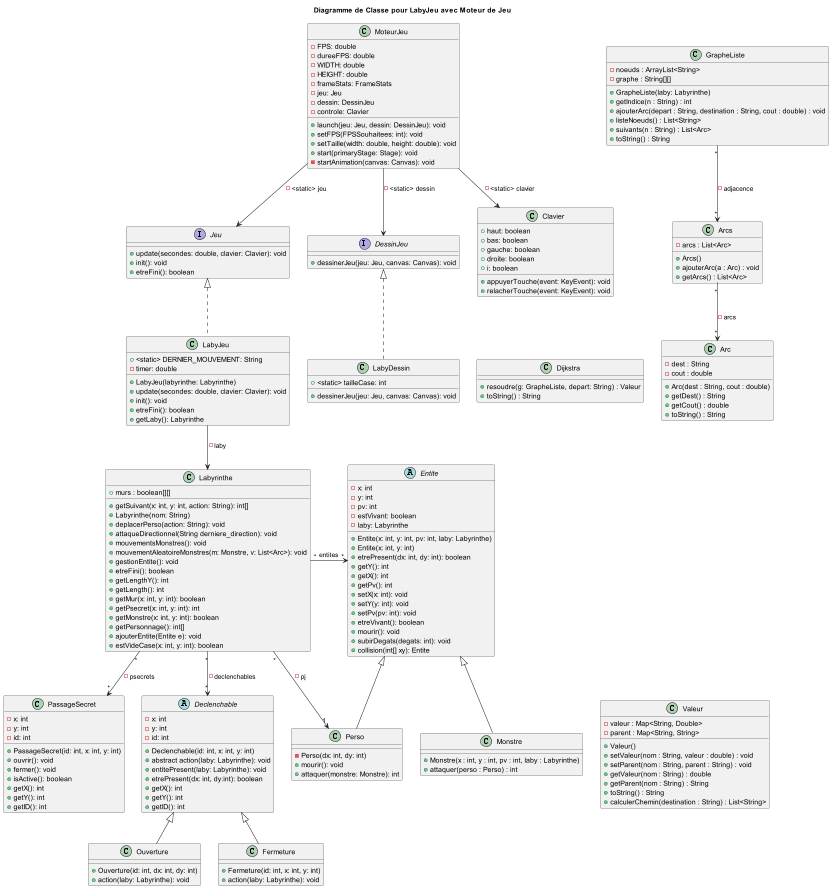

The diagram above was rendered by PlantUML. Its source (embedded in the PNG):
@startuml
title Diagramme de Classe pour LabyJeu avec Moteur de Jeu

interface Jeu {
    +update(secondes: double, clavier: Clavier): void
    +init(): void
    +etreFini(): boolean
}

class LabyJeu {
    +<static> DERNIER_MOUVEMENT: String
    -timer: double

    +LabyJeu(labyrinthe: Labyrinthe)
    +update(secondes: double, clavier: Clavier): void
    +init(): void
    +etreFini(): boolean
    +getLaby(): Labyrinthe
}

interface DessinJeu {
    +dessinerJeu(jeu: Jeu, canvas: Canvas): void
}

class LabyDessin {
    +<static> tailleCase: int
    +dessinerJeu(jeu: Jeu, canvas: Canvas): void
}

class Labyrinthe {
    +murs : boolean[][]


    +getSuivant(x: int, y: int, action: String): int[]
    +Labyrinthe(nom: String)
    +deplacerPerso(action: String): void
    +attaqueDirectionnel(String derniere_direction): void
    +mouvementsMonstres(): void
    +mouvementAleatoireMonstres(m: Monstre, v: List<Arc>): void
    +gestionEntite(): void
    +etreFini(): boolean
    +getLengthY(): int
    +getLength(): int
    +getMur(x: int, y: int): boolean
    +getPsecret(x: int, y: int): int
    +getMonstre(x: int, y: int): boolean
    +getPersonnage(): int[]
    +ajouterEntite(Entite e): void
    +estVideCase(x: int, y: int): boolean
}

class Clavier {
    +haut: boolean
    +bas: boolean
    +gauche: boolean
    +droite: boolean
    +i: boolean
    +appuyerTouche(event: KeyEvent): void
    +relacherTouche(event: KeyEvent): void
}

class MoteurJeu {
    -FPS: double
    -dureeFPS: double
    -WIDTH: double
    -HEIGHT: double
    -frameStats: FrameStats
    -jeu: Jeu
    -dessin: DessinJeu
    -controle: Clavier
    +launch(jeu: Jeu, dessin: DessinJeu): void
    +setFPS(FPSSouhaitees: int): void
    +setTaille(width: double, height: double): void
    +start(primaryStage: Stage): void
    -startAnimation(canvas: Canvas): void
}
class Monstre{
    + Monstre(x : int, y : int, pv : int, laby : Labyrinthe)
    + attaquer(perso : Perso) : int
             }
class Perso {
'    -boolean[][] murs
    -Perso(dx: int, dy: int)
    +mourir(): void
'    +getPersonnage(): int[]
'    +getPerso(): Perso
'    +majLaby(): void
     +attaquer(monstre: Monstre): int
}

abstract class Declenchable {
    -x: int
    -y: int
    -id: int
    +Declenchable(id: int, x: int, y: int)
    +abstract action(laby: Labyrinthe): void
    +entitePresent(laby: Labyrinthe): void
    +etrePresent(dx: int, dy:int): boolean
    +getX(): int
    +getY(): int
    +getID(): int
}

class PassageSecret{
    -x: int
    -y: int
    -id: int
    +PassageSecret(id: int, x: int, y: int)
    +ouvrir(): void
    +fermer(): void
    +isActive(): boolean
    +getX(): int
    +getY(): int
    +getID(): int
}

class Ouverture{
    +Ouverture(id: int, dx: int, dy: int)
    +action(laby: Labyrinthe): void
}

class Fermeture{
    +Fermeture(id: int, x: int, y: int)
    +action(laby: Labyrinthe): void
}

abstract class Entite{
    -x: int
    -y: int
    -pv: int
    -estVivant: boolean
    -laby: Labyrinthe
    +Entite(x: int, y: int, pv: int, laby: Labyrinthe)
    +Entite(x: int, y: int)
    +etrePresent(dx: int, dy: int): boolean
    +getY(): int
    +getX(): int
    +getPv(): int
    +setX(x: int): void
    +setY(y: int): void
    +setPv(pv: int): void
    +etreVivant(): boolean
    +mourir(): void
    +subirDegats(degats: int): void
    +collision(int[] xy): Entite
}

class Arc{
    - dest : String
    - cout : double

    + Arc(dest : String, cout : double)
    + getDest() : String
    + getCout() : double
    + toString() : String
}
class Arcs{
        - arcs : List<Arc>

        + Arcs()
        + ajouterArc(a : Arc) : void
        + getArcs() : List<Arc>
    }


class Dijkstra{
    +resoudre(g: GrapheListe, depart: String) : Valeur
    +toString() : String
              }
class GrapheListe{
    - noeuds : ArrayList<String>
    - graphe : String[][]

    + GrapheListe(laby: Labyrinthe)
    + getIndice(n : String) : int
    + ajouterArc(depart : String, destination : String, cout : double) : void
    + listeNoeuds() : List<String>
    + suivants(n : String) : List<Arc>
    + toString() : String
                 }

class Valeur{
    - valeur : Map<String, Double>
    - parent : Map<String, String>

    + Valeur()
    + setValeur(nom : String, valeur : double) : void
    + setParent(nom : String, parent : String) : void
    + getValeur(nom : String) : double
    + getParent(nom : String) : String
    + toString() : String
    + calculerChemin(destination : String) : List<String>
            }

'    skinparam class {
'        BackgroundColor<<new>> Pink
'    }
'    class SpriteManager <<new>> {
'        - spriteSheet : BufferedImage
'        + chargerSpriteSheet(url: String) : void
'        + getSprite(x: int, y: int, width: int, height: int) : BufferedImage
'    }







Jeu <|.. LabyJeu
LabyJeu --> Labyrinthe : -laby
MoteurJeu --> Jeu : -<static> jeu
MoteurJeu --> DessinJeu : -<static> dessin
MoteurJeu --> Clavier : -<static> clavier
DessinJeu <|.. LabyDessin
Labyrinthe "*"-->"1" Perso : -pj
  Labyrinthe "*"-->"*" PassageSecret : -psecrets
Declenchable "*"<-u-"*" Labyrinthe : -declenchables
 Declenchable <|-- Ouverture
 Declenchable <|-- Fermeture

LabyDessin -[hidden]> Dijkstra
Monstre -r[hidden]-> Valeur
'Perso -[hidden]> GrapheListe
GrapheListe "*"-->"*" Arcs : - adjacence
Arcs "*"-->"*" Arc : - arcs
Perso -u-|> Entite
Monstre -u-|> Entite

Labyrinthe "*"-> "*" Entite : entites

'Ajout du SpriteManager
'Entite ..> SpriteManager : <<use>>
'LabyDessin ..> SpriteManager : <<use>>
'
'LabyDessin -> SpriteManager : -spriteManager
'Entite -> SpriteManager : -spriteManager
'SpriteManager -[hidden]-> LabyDessin



@enduml